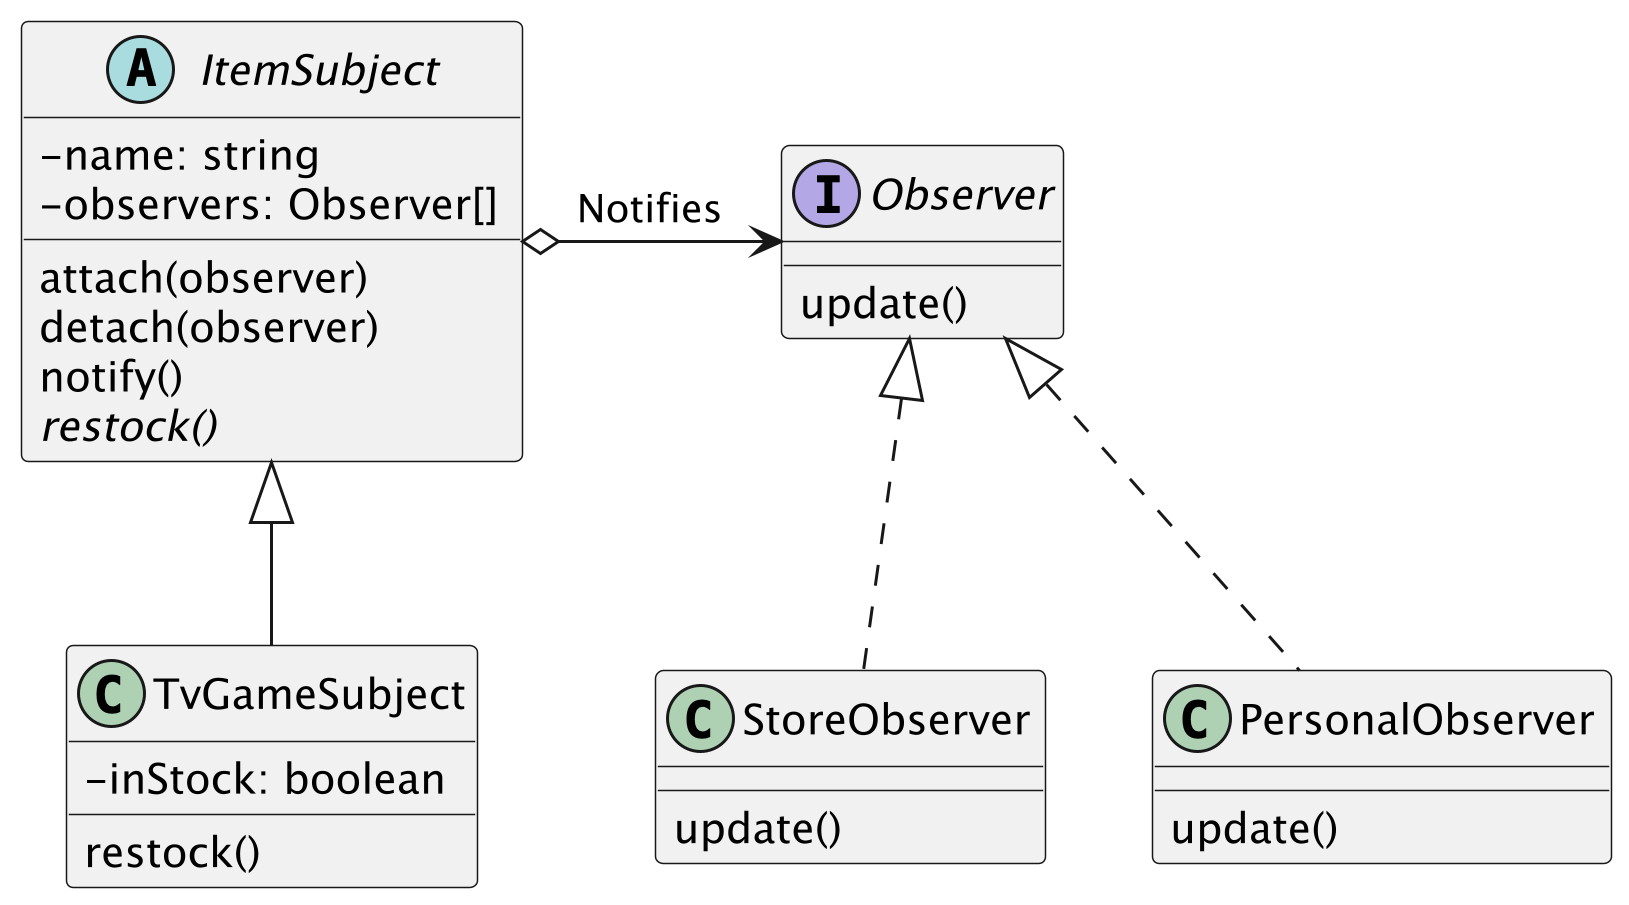

The diagram above was rendered by PlantUML. Its source (embedded in the PNG):
@startuml image1
skinparam classAttributeIconSize 0
scale 3

abstract class ItemSubject {
    - name: string
    - observers: Observer[]
    attach(observer)
    detach(observer)
    notify()
    {abstract}restock()
}

class TvGameSubject {
    - inStock: boolean
    restock()
}

interface Observer {
    update()
}

class StoreObserver {
    update()
}

class PersonalObserver {
    update()
}

ItemSubject <|-- TvGameSubject
ItemSubject o-> Observer : Notifies
Observer <|.. StoreObserver
Observer <|.. PersonalObserver
@enduml